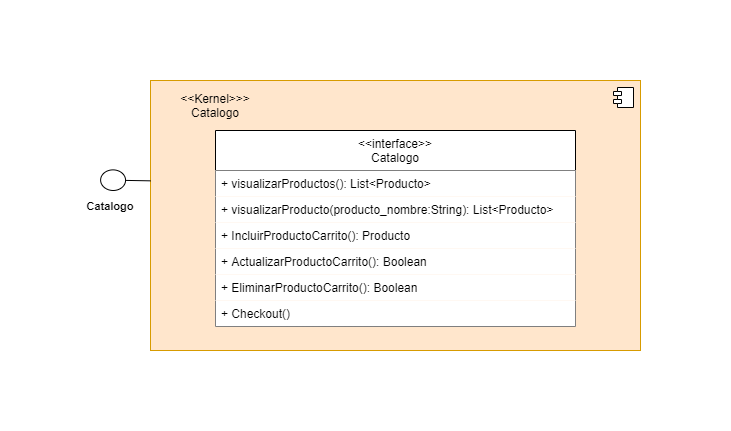

The diagram above was exported from draw.io. Its source (the exported page's mxGraphModel, read from the mxfile embedded in the PNG):
<mxGraphModel dx="211" dy="1716" grid="1" gridSize="10" guides="1" tooltips="1" connect="1" arrows="1" fold="1" page="1" pageScale="1" pageWidth="827" pageHeight="1169" math="0" shadow="0">
  <root>
    <mxCell id="0" />
    <mxCell id="1" parent="0" />
    <mxCell id="2" value="" style="html=1;dropTarget=0;fillColor=#ffe6cc;strokeColor=#d79b00;" vertex="1" parent="1">
      <mxGeometry x="1000" y="70" width="490" height="270" as="geometry" />
    </mxCell>
    <mxCell id="3" value="" style="shape=module;jettyWidth=8;jettyHeight=4;" vertex="1" parent="2">
      <mxGeometry x="1" width="20" height="20" relative="1" as="geometry">
        <mxPoint x="-27" y="7" as="offset" />
      </mxGeometry>
    </mxCell>
    <mxCell id="4" value="&lt;span style=&quot;font-size: 11px&quot;&gt;&lt;b&gt;Catalogo&lt;/b&gt;&lt;/span&gt;" style="text;html=1;strokeColor=none;fillColor=none;align=center;verticalAlign=middle;whiteSpace=wrap;rounded=0;" vertex="1" parent="1">
      <mxGeometry x="930" y="180" width="60" height="30" as="geometry" />
    </mxCell>
    <mxCell id="5" value="&lt;&lt;interface&gt;&gt;&#10;Catalogo" style="swimlane;fontStyle=0;childLayout=stackLayout;horizontal=1;startSize=40;fillColor=default;horizontalStack=0;resizeParent=1;resizeParentMax=0;resizeLast=0;collapsible=1;marginBottom=0;" vertex="1" parent="1">
      <mxGeometry x="1065" y="120" width="360" height="196" as="geometry" />
    </mxCell>
    <mxCell id="6" value="+ visualizarProductos(): List&lt;Producto&gt;" style="text;strokeColor=none;fillColor=default;align=left;verticalAlign=top;spacingLeft=4;spacingRight=4;overflow=hidden;rotatable=0;points=[[0,0.5],[1,0.5]];portConstraint=eastwest;" vertex="1" parent="5">
      <mxGeometry y="40" width="360" height="26" as="geometry" />
    </mxCell>
    <mxCell id="7" value="+ visualizarProducto(producto_nombre:String): List&lt;Producto&gt;" style="text;strokeColor=none;fillColor=default;align=left;verticalAlign=top;spacingLeft=4;spacingRight=4;overflow=hidden;rotatable=0;points=[[0,0.5],[1,0.5]];portConstraint=eastwest;" vertex="1" parent="5">
      <mxGeometry y="66" width="360" height="26" as="geometry" />
    </mxCell>
    <mxCell id="8" value="+ IncluirProductoCarrito(): Producto" style="text;strokeColor=none;fillColor=default;align=left;verticalAlign=top;spacingLeft=4;spacingRight=4;overflow=hidden;rotatable=0;points=[[0,0.5],[1,0.5]];portConstraint=eastwest;" vertex="1" parent="5">
      <mxGeometry y="92" width="360" height="26" as="geometry" />
    </mxCell>
    <mxCell id="9" value="+ ActualizarProductoCarrito(): Boolean" style="text;strokeColor=none;fillColor=default;align=left;verticalAlign=top;spacingLeft=4;spacingRight=4;overflow=hidden;rotatable=0;points=[[0,0.5],[1,0.5]];portConstraint=eastwest;" vertex="1" parent="5">
      <mxGeometry y="118" width="360" height="26" as="geometry" />
    </mxCell>
    <mxCell id="10" value="+ EliminarProductoCarrito(): Boolean" style="text;strokeColor=none;fillColor=default;align=left;verticalAlign=top;spacingLeft=4;spacingRight=4;overflow=hidden;rotatable=0;points=[[0,0.5],[1,0.5]];portConstraint=eastwest;" vertex="1" parent="5">
      <mxGeometry y="144" width="360" height="26" as="geometry" />
    </mxCell>
    <mxCell id="11" value="+ Checkout()&#10;" style="text;strokeColor=none;fillColor=default;align=left;verticalAlign=top;spacingLeft=4;spacingRight=4;overflow=hidden;rotatable=0;points=[[0,0.5],[1,0.5]];portConstraint=eastwest;" vertex="1" parent="5">
      <mxGeometry y="170" width="360" height="26" as="geometry" />
    </mxCell>
    <mxCell id="12" value="" style="html=1;outlineConnect=0;whiteSpace=wrap;shape=mxgraph.archimate3.interface;rotation=-179;" vertex="1" parent="1">
      <mxGeometry x="950.1199999999999" y="159.60000000000002" width="49.88" height="20.61" as="geometry" />
    </mxCell>
    <mxCell id="13" value="&amp;lt;&amp;lt;Kernel&amp;gt;&amp;gt;&amp;gt;&lt;br&gt;Catalogo" style="text;html=1;strokeColor=none;fillColor=none;align=center;verticalAlign=middle;whiteSpace=wrap;rounded=0;" vertex="1" parent="1">
      <mxGeometry x="1010" y="80" width="110" height="30" as="geometry" />
    </mxCell>
    <mxCell id="14" value="" style="rounded=1;whiteSpace=wrap;html=1;fillColor=none;strokeColor=none;" vertex="1" parent="1">
      <mxGeometry x="1190" y="-10" width="120" height="60" as="geometry" />
    </mxCell>
    <mxCell id="15" value="" style="rounded=1;whiteSpace=wrap;html=1;fillColor=none;strokeColor=none;" vertex="1" parent="1">
      <mxGeometry x="1181" y="360" width="120" height="60" as="geometry" />
    </mxCell>
    <mxCell id="16" value="" style="rounded=1;whiteSpace=wrap;html=1;rotation=-90;fillColor=none;strokeColor=none;" vertex="1" parent="1">
      <mxGeometry x="820" y="150" width="120" height="60" as="geometry" />
    </mxCell>
    <mxCell id="17" value="" style="rounded=1;whiteSpace=wrap;html=1;rotation=-90;fillColor=none;strokeColor=none;" vertex="1" parent="1">
      <mxGeometry x="1490" y="159.6" width="120" height="60" as="geometry" />
    </mxCell>
  </root>
</mxGraphModel>